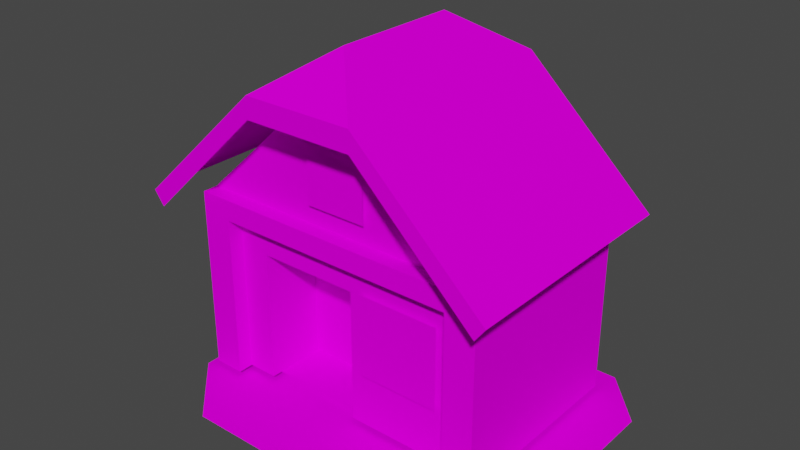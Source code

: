 # Source: modelo.blend  (saved by Blender 2.93.20; exported with 4.5.12 LTS)
import bpy
from mathutils import Matrix  # noqa: F401  (used for matrix-valued properties, if any)

bpy.ops.wm.read_factory_settings(use_empty=True)
scene = bpy.context.scene
scene.name = 'Scene'

# ---- collections
col_collection = bpy.data.collections.new('Collection'); scene.collection.children.link(col_collection)

# ---- images (referenced by path relative to the original .blend; pixels are not part of the script)
import os
ASSET_DIR = os.environ.get("B2B_ASSET_DIR", "")  # directory of the original .blend (textures are referenced by path, not embedded)
HERE = os.path.dirname(os.path.abspath(__file__))  # packed textures are extracted next to this script under _unpacked/

def load_image(name, relpath, width, height, colorspace="sRGB"):
    """Load a texture the original file referenced (path relative to the .blend, or extracted next to this script)."""
    p = next((c for c in (os.path.join(HERE, relpath), os.path.join(ASSET_DIR, relpath)) if relpath and os.path.exists(c)), "")
    if p:
        img = bpy.data.images.load(p, check_existing=True)
        img.name = name
    else:  # same state as the original file: an image datablock whose file is absent (Cycles renders it pink)
        img = bpy.data.images.new(name, width, height)
        img.source = "FILE"
        img.filepath = "//" + (relpath or name)
    img.colorspace_settings.name = colorspace
    return img
img_h_mado_png = load_image('h_mado.png', 'h_mado.png', 1024, 1024, 'sRGB')
img_h_mado_png_001 = load_image('h_mado.png.001', 'h_mado.png', 1024, 1024, 'Non-Color')
img_h_kage_png = load_image('h_kage.png', 'h_kage.png', 1024, 1024, 'sRGB')
img_h_kage_png_001 = load_image('h_kage.png.001', 'h_kage.png', 1024, 1024, 'Non-Color')
img_wk_h01_a_png = load_image('wk_h01_a.png', 'wk_h01_a.png', 1024, 1024, 'sRGB')
img_wk_h01_a_png_001 = load_image('wk_h01_a.png.001', 'wk_h01_a.png', 1024, 1024, 'Non-Color')

# ---- materials (node trees are filled in below, after node groups)
mat_h_mado = bpy.data.materials.new('h_mado')
mat_h_mado.surface_render_method = 'BLENDED'
mat_h_mado.blend_method = 'BLEND'
mat_h_mado.use_transparent_shadow = False
mat_h_mado.diffuse_color = (0.7843, 0.7843, 0.7843, 1.0)
mat_h_mado.roughness = 1.0
mat_h_mado.specular_intensity = 0.0
mat_h_kage = bpy.data.materials.new('h_kage')
mat_h_kage.surface_render_method = 'BLENDED'
mat_h_kage.blend_method = 'BLEND'
mat_h_kage.use_transparent_shadow = False
mat_h_kage.diffuse_color = (0.7843, 0.7843, 0.7843, 1.0)
mat_h_kage.roughness = 1.0
mat_h_kage.specular_intensity = 0.0
mat_wk_h01_a = bpy.data.materials.new('wk_h01_a')
mat_wk_h01_a.surface_render_method = 'BLENDED'
mat_wk_h01_a.blend_method = 'BLEND'
mat_wk_h01_a.use_transparent_shadow = False
mat_wk_h01_a.diffuse_color = (0.7843, 0.7843, 0.7843, 1.0)
mat_wk_h01_a.roughness = 1.0
mat_wk_h01_a.specular_intensity = 0.0

# ---- material node trees
mat_h_mado.use_nodes = True; mat_h_mado.node_tree.nodes.clear()
_N = mat_h_mado.node_tree.nodes; _L = mat_h_mado.node_tree.links
n0 = _N.new('ShaderNodeBsdfPrincipled'); n0.name = 'Principled BSDF'; n0.location = (10, 300)
n0.distribution = 'GGX'
n0.subsurface_method = 'BURLEY'
n0.inputs[2].default_value = 1.0
n0.inputs[3].default_value = 1.45
n0.inputs[13].default_value = 0.0
n0.inputs[27].default_value = (0.0, 0.0, 0.0, 1.0)
n0.inputs[28].default_value = 1.0
n1 = _N.new('ShaderNodeOutputMaterial'); n1.name = 'Material Output'; n1.location = (300, 300)
n2 = _N.new('ShaderNodeTexImage'); n2.name = 'Image Texture'; n2.location = (-300, 600)
n2.image = img_h_mado_png
n3 = _N.new('ShaderNodeTexImage'); n3.name = 'Image Texture.001'; n3.location = (-300, 0)
n3.image = img_h_mado_png_001
_L.new(n0.outputs[0], n1.inputs[0])
_L.new(n2.outputs[0], n0.inputs[0])
_L.new(n3.outputs[1], n0.inputs[4])
n1.is_active_output = True
mat_h_kage.use_nodes = True; mat_h_kage.node_tree.nodes.clear()
_N = mat_h_kage.node_tree.nodes; _L = mat_h_kage.node_tree.links
n0 = _N.new('ShaderNodeBsdfPrincipled'); n0.name = 'Principled BSDF'; n0.location = (10, 300)
n0.distribution = 'GGX'
n0.subsurface_method = 'BURLEY'
n0.inputs[2].default_value = 1.0
n0.inputs[3].default_value = 1.45
n0.inputs[13].default_value = 0.0
n0.inputs[27].default_value = (0.0, 0.0, 0.0, 1.0)
n0.inputs[28].default_value = 1.0
n1 = _N.new('ShaderNodeOutputMaterial'); n1.name = 'Material Output'; n1.location = (300, 300)
n2 = _N.new('ShaderNodeTexImage'); n2.name = 'Image Texture'; n2.location = (-300, 600)
n2.image = img_h_kage_png
n3 = _N.new('ShaderNodeTexImage'); n3.name = 'Image Texture.001'; n3.location = (-300, 0)
n3.image = img_h_kage_png_001
_L.new(n0.outputs[0], n1.inputs[0])
_L.new(n2.outputs[0], n0.inputs[0])
_L.new(n3.outputs[1], n0.inputs[4])
n1.is_active_output = True
mat_wk_h01_a.use_nodes = True; mat_wk_h01_a.node_tree.nodes.clear()
_N = mat_wk_h01_a.node_tree.nodes; _L = mat_wk_h01_a.node_tree.links
n0 = _N.new('ShaderNodeBsdfPrincipled'); n0.name = 'Principled BSDF'; n0.location = (10, 300)
n0.distribution = 'GGX'
n0.subsurface_method = 'BURLEY'
n0.inputs[2].default_value = 1.0
n0.inputs[3].default_value = 1.45
n0.inputs[13].default_value = 0.0
n0.inputs[27].default_value = (0.0, 0.0, 0.0, 1.0)
n0.inputs[28].default_value = 1.0
n1 = _N.new('ShaderNodeOutputMaterial'); n1.name = 'Material Output'; n1.location = (300, 300)
n2 = _N.new('ShaderNodeTexImage'); n2.name = 'Image Texture'; n2.location = (-300, 600)
n2.image = img_wk_h01_a_png
n3 = _N.new('ShaderNodeTexImage'); n3.name = 'Image Texture.001'; n3.location = (-300, 0)
n3.image = img_wk_h01_a_png_001
_L.new(n0.outputs[0], n1.inputs[0])
_L.new(n2.outputs[0], n0.inputs[0])
_L.new(n3.outputs[1], n0.inputs[4])
n1.is_active_output = True

# ---- world
world_world = bpy.data.worlds.new('World'); scene.world = world_world
world_world.use_nodes = True; world_world.node_tree.nodes.clear()
_N = world_world.node_tree.nodes; _L = world_world.node_tree.links
n0 = _N.new('ShaderNodeOutputWorld'); n0.name = 'World Output'; n0.location = (300, 300)
n1 = _N.new('ShaderNodeBackground'); n1.name = 'Background'; n1.location = (10, 300)
n1.inputs[0].default_value = (0.05088, 0.05088, 0.05088, 1.0)
_L.new(n1.outputs[0], n0.inputs[0])
n0.is_active_output = True
world_world.color = (0.05088, 0.05088, 0.05088)
world_world.use_sun_shadow = False
world_world.sun_shadow_jitter_overblur = 0.0

# ---- meshes
me_modelo = bpy.data.meshes.new('modelo')
me_modelo.from_pydata([(19.0, 26.0, 17.0), (7.0, 26.0, 17.0), (7.0, 16.0, 17.0), (19.0, 16.0, 17.0), (-20.0, 1.0, 32.0), (30.8, 1.0, 32.0), (-20.0, 1.0, 20.0), (30.8, 1.0, 20.0), (-20.0, 1.0, -16.0), (30.8, 1.0, -16.0), (-20.0, 1.0, -26.0), (30.8, 1.0, -26.0), (30.8, 1.0, 32.0), (40.0, 1.0, 32.0), (30.8, 1.0, 20.0), (40.0, 1.0, 20.0), (30.8, 1.0, -16.0), (40.0, 1.0, -16.0), (-32.0, 1.0, 20.0), (-20.0, 1.0, 20.0), (-32.0, 1.0, -16.0), (-20.0, 1.0, -16.0), (-32.0, 1.0, -26.0), (-20.0, 1.0, -26.0), (30.8, 1.0, -26.0), (30.8, 1.0, -16.0), (40.0, 1.0, -16.0), (-32.0, 1.0, 20.0), (-20.0, 1.0, 32.0), (-20.0, 1.0, 20.0), (21.0, 29.0, 17.0), (19.0, 26.0, 17.0), (21.0, 13.0, 17.0), (19.0, 16.0, 17.0), (5.0, 13.0, 17.0), (7.0, 16.0, 17.0), (5.0, 29.0, 17.0), (7.0, 26.0, 17.0), (21.0, 29.0, 17.0), (19.0, 26.0, 17.0), (2.0, 8.0, 16.0), (30.0, 8.0, 16.0), (2.0, 28.0, 16.0), (30.0, 38.0, 16.0), (-18.0, 28.0, 16.0), (-30.0, 38.0, 16.0), (-18.0, 8.0, 16.0), (-30.0, 8.0, 16.0), (34.0, 36.0, 25.0), (36.0, 38.7, 25.0), (10.61, 58.32, 25.0), (10.61, 62.39, 25.0), (-10.61, 58.32, 25.0), (-10.61, 62.39, 25.0), (-34.0, 36.0, 25.0), (-36.0, 38.7, 25.0), (10.61, 62.39, 25.0), (36.0, 38.7, 25.0), (10.61, 62.39, 2.0), (36.0, 38.7, 2.0), (10.61, 62.39, -22.0), (36.0, 38.7, -22.0), (-10.61, 62.39, -22.0), (-36.0, 38.7, -22.0), (-10.61, 62.39, 2.0), (-36.0, 38.7, 2.0), (-10.61, 62.39, 25.0), (-36.0, 38.7, 25.0), (10.61, 62.39, -22.0), (0.0, 69.85, -11.0), (10.61, 62.39, 2.0), (0.0, 69.85, 2.0), (10.61, 62.39, 25.0), (0.0, 69.85, 14.0), (-10.61, 62.39, 25.0), (0.0, 69.85, 14.0), (-10.61, 62.39, 2.0), (0.0, 69.85, 2.0), (-10.61, 62.39, -22.0), (0.0, 69.85, -11.0), (-18.0, 2.0, 4.0), (-18.0, 8.0, 16.0), (-18.0, 2.0, 14.0), (-18.0, 2.0, 16.0), (2.0, 2.0, 16.0), (2.0, 8.0, 16.0), (2.0, 2.0, 14.0), (2.0, 2.0, 4.0), (-24.0, 2.0, 19.0), (-24.0, 2.0, 16.0), (-24.0, 8.0, 16.0), (-24.0, 8.0, 19.0), (-30.0, 2.0, 19.0), (-24.0, 2.0, 19.0), (-24.0, 8.0, 19.0), (-30.0, 8.0, 19.0), (0.0, 38.0, 16.0), (0.0, 38.0, 19.0), (30.0, 38.0, 19.0), (30.0, 38.0, 16.0), (0.0, 38.0, 19.0), (0.0, 34.0, 19.0), (30.0, 34.0, 19.0), (30.0, 38.0, 19.0), (-30.0, 34.0, 16.0), (-30.0, 34.0, 19.0), (-30.0, 38.0, 19.0), (-30.0, 38.0, 16.0), (30.0, 34.0, 19.0), (30.0, 34.0, 16.0), (30.0, 38.0, 16.0), (30.0, 38.0, 19.0), (-30.0, 38.0, 19.0), (0.0, 38.0, 19.0), (0.0, 38.0, 16.0), (-30.0, 38.0, 16.0), (-30.0, 34.0, 19.0), (0.0, 34.0, 19.0), (0.0, 38.0, 19.0), (-30.0, 38.0, 19.0), (2.0, 2.0, 4.0), (2.0, 8.0, 16.0), (2.0, 28.0, 16.0), (2.0, 28.0, 4.0), (24.0, 8.0, 16.0), (24.0, 8.0, 19.0), (24.0, 34.0, 19.0), (24.0, 34.0, 16.0), (30.0, 8.0, 19.0), (30.0, 8.0, 16.0), (30.0, 34.0, 16.0), (30.0, 34.0, 19.0), (24.0, 8.0, 19.0), (30.0, 8.0, 19.0), (30.0, 34.0, 19.0), (24.0, 34.0, 19.0), (-18.0, 8.0, 16.0), (-30.0, 8.0, 16.0), (-30.0, 2.0, 16.0), (-18.0, 2.0, 16.0), (-30.0, 8.0, -20.0), (-30.0, 8.0, 16.0), (-30.0, 38.0, 16.0), (-30.0, 38.0, -20.0), (30.0, 8.0, 16.0), (30.0, 8.0, -20.0), (30.0, 38.0, -20.0), (30.0, 38.0, 16.0), (24.0, 2.0, 16.0), (24.0, 2.0, 19.0), (24.0, 8.0, 19.0), (24.0, 8.0, 16.0), (-18.0, 2.0, 14.0), (2.0, 2.0, 14.0), (2.0, 2.0, 4.0), (-18.0, 2.0, 4.0), (-18.0, 2.0, 4.0), (-18.0, 28.0, 4.0), (-18.0, 28.0, 16.0), (-18.0, 8.0, 16.0), (30.0, 2.0, 16.0), (30.0, 8.0, 16.0), (2.0, 8.0, 16.0), (2.0, 2.0, 16.0), (30.0, 2.0, 19.0), (30.0, 2.0, 16.0), (30.0, 8.0, 16.0), (30.0, 8.0, 19.0), (-30.0, 8.0, 16.0), (-30.0, 8.0, 19.0), (-30.0, 34.0, 19.0), (-30.0, 34.0, 16.0), (24.0, 2.0, 19.0), (30.0, 2.0, 19.0), (30.0, 8.0, 19.0), (24.0, 8.0, 19.0), (-6.0, 42.0, 17.0), (6.0, 42.0, 17.0), (6.0, 51.0, 17.0), (-6.0, 51.0, 17.0), (2.0, 2.0, 4.0), (2.0, 28.0, 4.0), (-18.0, 28.0, 4.0), (-18.0, 2.0, 4.0), (-30.0, 2.0, -20.0), (-30.0, 2.0, 16.0), (-30.0, 8.0, 16.0), (-30.0, 8.0, -20.0), (30.0, 2.0, 16.0), (30.0, 2.0, -20.0), (30.0, 8.0, -20.0), (30.0, 8.0, 16.0), (-24.0, 8.0, 19.0), (-24.0, 8.0, 16.0), (-24.0, 34.0, 16.0), (-24.0, 34.0, 19.0), (-30.0, 8.0, 19.0), (-24.0, 8.0, 19.0), (-24.0, 34.0, 19.0), (-30.0, 34.0, 19.0), (-30.0, 2.0, 16.0), (-30.0, 2.0, 19.0), (-30.0, 8.0, 19.0), (-30.0, 8.0, 16.0), (0.0, 66.0, 16.0), (-30.0, 38.0, 16.0), (30.0, 38.0, 16.0), (0.0, 69.85, -11.0), (10.61, 62.39, -22.0), (-10.61, 62.39, -22.0), (0.0, 69.85, 14.0), (-10.61, 62.39, 25.0), (10.61, 62.39, 25.0)], [], [(0, 1, 2, 3), (4, 5, 6), (5, 7, 6), (6, 7, 8), (7, 9, 8), (8, 9, 10), (9, 11, 10), (12, 13, 14), (13, 15, 14), (14, 15, 16), (15, 17, 16), (18, 19, 20), (19, 21, 20), (20, 21, 22), (21, 23, 22), (24, 25, 26), (27, 28, 29), (30, 31, 32), (31, 33, 32), (32, 33, 34), (33, 35, 34), (34, 35, 36), (35, 37, 36), (36, 37, 38), (37, 39, 38), (40, 41, 42), (41, 43, 42), (42, 43, 44), (43, 45, 44), (44, 45, 46), (45, 47, 46), (48, 49, 50), (49, 51, 50), (50, 51, 52), (51, 53, 52), (52, 53, 54), (53, 55, 54), (56, 57, 58), (57, 59, 58), (58, 59, 60), (59, 61, 60), (62, 63, 64), (63, 65, 64), (64, 65, 66), (65, 67, 66), (68, 69, 70), (69, 71, 70), (70, 71, 72), (71, 73, 72), (74, 75, 76), (75, 77, 76), (76, 77, 78), (77, 79, 78), (80, 81, 82), (81, 83, 82), (84, 85, 86), (85, 87, 86), (88, 89, 90, 91), (92, 93, 94, 95), (96, 97, 98, 99), (100, 101, 102, 103), (104, 105, 106, 107), (108, 109, 110, 111), (112, 113, 114, 115), (116, 117, 118, 119), (120, 121, 122, 123), (124, 125, 126, 127), (128, 129, 130, 131), (132, 133, 134, 135), (136, 137, 138, 139), (140, 141, 142, 143), (144, 145, 146, 147), (148, 149, 150, 151), (152, 153, 154, 155), (156, 157, 158, 159), (160, 161, 162, 163), (164, 165, 166, 167), (168, 169, 170, 171), (172, 173, 174, 175), (176, 177, 178, 179), (180, 181, 182, 183), (184, 185, 186, 187), (188, 189, 190, 191), (192, 193, 194, 195), (196, 197, 198, 199), (200, 201, 202, 203), (204, 205, 206), (207, 208, 209), (210, 211, 212)])
me_modelo.polygons.foreach_set('use_smooth', [True] * 89)
me_modelo.polygons.foreach_set('material_index', [0, 1, 1, 1, 1, 1, 1, 1, 1, 1, 1, 1, 1, 1, 1, 1, 1, 2, 2, 2, 2, 2, 2, 2, 2, 2, 2, 2, 2, 2, 2, 2, 2, 2, 2, 2, 2, 2, 2, 2, 2, 2, 2, 2, 2, 2, 2, 2, 2, 2, 2, 2, 2, 2, 2, 2, 2, 2, 2, 2, 2, 2, 2, 2, 2, 2, 2, 2, 2, 2, 2, 2, 2, 2, 2, 2, 2, 2, 2, 2, 2, 2, 2, 2, 2, 2, 2, 2, 2])
_uv = me_modelo.uv_layers.new(name='UVMap')
_uv.uv.foreach_set('vector', [1.0, 0.0, 0.0, 0.0, 0.0, -1.0, 1.0, -1.0, 0.1797, 0.0, 0.7109, 0.0, 0.1797, 0.3047, 0.7109, 0.0, 0.7109, 0.3047, 0.1797, 0.3047, 0.1797, 0.3047, 0.7109, 0.3047, 0.1797, 0.7422, 0.7109, 0.3047, 0.7109, 0.7422, 0.1797, 0.7422, 0.1797, 0.7422, 0.7109, 0.7422, 0.1797, 1.0, 0.7109, 0.7422, 0.7109, 1.0, 0.1797, 1.0, 0.7109, 0.0, 1.0, 0.0, 0.7109, 0.3047, 1.0, 0.0, 1.0, 0.3047, 0.7109, 0.3047, 0.7109, 0.3047, 1.0, 0.3047, 0.7109, 0.7422, 1.0, 0.3047, 1.0, 0.7422, 0.7109, 0.7422, 0.0, 0.3047, 0.1797, 0.3047, 0.0, 0.7422, 0.1797, 0.3047, 0.1797, 0.7422, 0.0, 0.7422, 0.0, 0.7422, 0.1797, 0.7422, 0.0, 1.0, 0.1797, 0.7422, 0.1797, 1.0, 0.0, 1.0, 0.7109, 1.0, 0.7109, 0.7422, 1.0, 0.7422, 0.0, 0.3047, 0.1797, 0.0, 0.1797, 0.3047, 0.1006, -0.7598, 0.09766, -0.7812, 0.1006, -0.9941, 0.09766, -0.7812, 0.09766, -0.957, 0.1006, -0.9941, 0.1006, -0.9941, 0.09766, -0.957, 0.07227, -0.9941, 0.09766, -0.957, 0.07617, -0.957, 0.07227, -0.9941, 0.07227, -0.9941, 0.07617, -0.957, 0.07227, -0.7598, 0.07617, -0.957, 0.07617, -0.7812, 0.07227, -0.7598, 0.07227, -0.7598, 0.07617, -0.7812, 0.1006, -0.7598, 0.07617, -0.7812, 0.09766, -0.7812, 0.1006, -0.7598, 0.7969, -0.4844, 0.9844, -0.4844, 0.7969, -0.1719, 0.9844, -0.4844, 0.9844, -0.01562, 0.7969, -0.1719, 0.7969, -0.1719, 0.9844, -0.01562, 0.625, -0.1719, 0.9844, -0.01562, 0.5156, -0.01562, 0.625, -0.1719, 0.625, -0.1719, 0.5156, -0.01562, 0.625, -0.4844, 0.5156, -0.01562, 0.5156, -0.4844, 0.625, -0.4844, 0.01465, -0.9238, 0.0166, -0.9268, 0.0293, -0.8906, 0.0166, -0.9268, 0.03125, -0.8906, 0.0293, -0.8906, 0.0293, -0.8906, 0.03125, -0.8906, 0.0293, -0.8604, 0.03125, -0.8906, 0.03125, -0.8604, 0.0293, -0.8604, 0.0293, -0.8604, 0.03125, -0.8604, 0.01465, -0.8262, 0.03125, -0.8604, 0.0166, -0.8232, 0.01465, -0.8262, 0.008789, -0.125, 0.008789, -0.7344, 0.3691, -0.125, 0.008789, -0.7344, 0.3691, -0.7344, 0.3691, -0.125, 0.3691, -0.125, 0.3691, -0.7344, 0.008789, -0.125, 0.3691, -0.7344, 0.008789, -0.7344, 0.008789, -0.125, 0.008789, -0.125, 0.008789, -0.7344, 0.3691, -0.125, 0.008789, -0.7344, 0.3691, -0.7344, 0.3691, -0.125, 0.3691, -0.125, 0.3691, -0.7344, 0.008789, -0.125, 0.3691, -0.7344, 0.008789, -0.7344, 0.008789, -0.125, 0.3584, -0.08594, 0.2832, -0.03516, 0.21, -0.08594, 0.2832, -0.03516, 0.21, -0.03516, 0.21, -0.08594, 0.21, -0.08594, 0.21, -0.03516, 0.03613, -0.08594, 0.21, -0.03516, 0.1113, -0.03516, 0.03613, -0.08594, 0.3652, -0.09375, 0.29, -0.02051, 0.1914, -0.09375, 0.29, -0.02051, 0.1914, -0.02051, 0.1914, -0.09375, 0.1914, -0.09375, 0.1914, -0.02051, 0.04297, -0.09375, 0.1914, -0.02051, 0.1182, -0.02051, 0.04297, -0.09375, 0.3174, -0.8252, 0.3027, -0.8174, 0.3057, -0.8252, 0.3027, -0.8174, 0.3027, -0.8252, 0.3057, -0.8252, 0.332, -0.8252, 0.332, -0.8174, 0.3301, -0.8252, 0.332, -0.8174, 0.3184, -0.8252, 0.3301, -0.8252, 0.4219, -0.6562, 0.4531, -0.6562, 0.4531, -0.6406, 0.4219, -0.6406, 0.3906, -0.7344, 0.4844, -0.7344, 0.4844, -0.6406, 0.3906, -0.6406, 0.4609, -0.3857, 0.4111, -0.3857, 0.4111, -0.07812, 0.4609, -0.07812, 0.4648, -0.3838, 0.4111, -0.3838, 0.4111, -0.07617, 0.4648, -0.07617, 0.6426, -0.06348, 0.6924, -0.06348, 0.6924, -0.01465, 0.6426, -0.01465, 0.6426, -0.06738, 0.6924, -0.06738, 0.6924, -0.01465, 0.6426, -0.01465, 0.4111, -0.07715, 0.4111, -0.3848, 0.4609, -0.3848, 0.4609, -0.07715, 0.4111, -0.07812, 0.4111, -0.3857, 0.4648, -0.3857, 0.4648, -0.07812, 0.3184, -0.8252, 0.332, -0.8174, 0.332, -0.7852, 0.3184, -0.7852, 0.4268, -0.1602, 0.4482, -0.1602, 0.4482, -0.08008, 0.4268, -0.08008, 0.4258, -0.1602, 0.4463, -0.1602, 0.4463, -0.08008, 0.4258, -0.08008, 0.3994, -0.4883, 0.4785, -0.4883, 0.4785, -0.01855, 0.3994, -0.01855, 0.4844, -0.6406, 0.3906, -0.6406, 0.3906, -0.7344, 0.4844, -0.7344, 0.5156, -0.4844, 0.5469, -0.4844, 0.5469, -0.01562, 0.5156, -0.01562, 0.5156, -0.4844, 0.5469, -0.4844, 0.5469, -0.01562, 0.5156, -0.01562, 0.4219, -0.6562, 0.4531, -0.6562, 0.4531, -0.6406, 0.4219, -0.6406, 0.1406, -0.9844, 0.4844, -0.9844, 0.4844, -0.7656, 0.1406, -0.7656, 0.3174, -0.8252, 0.3174, -0.7852, 0.3027, -0.7852, 0.3027, -0.8174, 0.4844, -0.7344, 0.4844, -0.6406, 0.3906, -0.6406, 0.3906, -0.7344, 0.4219, -0.6562, 0.4531, -0.6562, 0.4531, -0.6406, 0.4219, -0.6406, 0.4268, -0.1602, 0.4482, -0.1602, 0.4482, -0.08008, 0.4268, -0.08008, 0.3906, -0.7344, 0.4844, -0.7344, 0.4844, -0.6406, 0.3906, -0.6406, 0.3818, -0.6172, 0.4941, -0.6172, 0.4941, -0.5059, 0.3818, -0.5059, 0.3018, -0.8252, 0.3018, -0.7852, 0.2783, -0.7852, 0.2783, -0.8252, 0.4346, -0.6602, 0.4473, -0.6602, 0.4473, -0.6504, 0.4346, -0.6504, 0.4346, -0.6602, 0.4473, -0.6602, 0.4473, -0.6504, 0.4346, -0.6504, 0.4258, -0.1602, 0.4463, -0.1602, 0.4463, -0.08008, 0.4258, -0.08008, 0.3994, -0.4883, 0.4785, -0.4883, 0.4785, -0.01855, 0.3994, -0.01855, 0.4219, -0.6562, 0.4531, -0.6562, 0.4531, -0.6406, 0.4219, -0.6406, 0.75, -0.5156, 0.5156, -0.9844, 0.9844, -0.9844, 0.1885, -0.2656, 0.1602, -0.3018, 0.2178, -0.3018, 0.1885, -0.2725, 0.1602, -0.2969, 0.2178, -0.2969])
me_modelo.materials.append(mat_h_mado)
me_modelo.materials.append(mat_h_kage)
me_modelo.materials.append(mat_wk_h01_a)
me_modelo.use_remesh_fix_poles = True
me_modelo.use_remesh_preserve_attributes = False
me_modelo.update()
me_modelo.normals_split_custom_set([tuple(v) for v in zip(*[iter([0.0, 0.0, 1.0, 0.0, 0.0, 1.0, 0.0, 0.0, 1.0, 0.0, 0.0, 1.0, 0.0, 1.0, 0.0, 0.0, 1.0, 0.0, 0.0, 1.0, 0.0, 0.0, 1.0, 0.0, 0.0, 1.0, 0.0, 0.0, 1.0, 0.0, 0.0, 1.0, 0.0, 0.0, 1.0, 0.0, 0.0, 1.0, 0.0, 0.0, 1.0, 0.0, 0.0, 1.0, 0.0, 0.0, 1.0, 0.0, 0.0, 1.0, 0.0, 0.0, 1.0, 0.0, 0.0, 1.0, 0.0, 0.0, 1.0, 0.0, 0.0, 1.0, 0.0, 0.0, 1.0, 0.0, 0.0, 1.0, 0.0, 0.0, 1.0, 0.0, 0.0, 1.0, 0.0, 0.0, 1.0, 0.0, 0.0, 1.0, 0.0, 0.0, 1.0, 0.0, 0.0, 1.0, 0.0, 0.0, 1.0, 0.0, 0.0, 1.0, 0.0, 0.0, 1.0, 0.0, 0.0, 1.0, 0.0, 0.0, 1.0, 0.0, 0.0, 1.0, 0.0, 0.0, 1.0, 0.0, 0.0, 1.0, 0.0, 0.0, 1.0, 0.0, 0.0, 1.0, 0.0, 0.0, 1.0, 0.0, 0.0, 1.0, 0.0, 0.0, 1.0, 0.0, 0.0, 1.0, 0.0, 0.0, 1.0, 0.0, 0.0, 1.0, 0.0, 0.0, 1.0, 0.0, 0.0, 1.0, 0.0, 0.0, 1.0, 0.0, 0.0, 1.0, 0.0, 0.0, 1.0, 0.0, 0.0, 1.0, 0.0, 0.0, 1.0, 0.0, 0.0, 0.0, 1.0, 0.0, 0.0, 1.0, 0.0, 0.0, 1.0, 0.0, 0.0, 1.0, 0.0, 0.0, 1.0, 0.0, 0.0, 1.0, 0.0, 0.0, 1.0, 0.0, 0.0, 1.0, 0.0, 0.0, 1.0, 0.0, 0.0, 1.0, 0.0, 0.0, 1.0, 0.0, 0.0, 1.0, 0.0, 0.0, 1.0, 0.0, 0.0, 1.0, 0.0, 0.0, 1.0, 0.0, 0.0, 1.0, 0.0, 0.0, 1.0, 0.0, 0.0, 1.0, 0.0, 0.0, 1.0, 0.0, 0.0, 1.0, 0.0, 0.0, 1.0, 0.0, 0.0, 1.0, 0.0, 0.0, 1.0, 0.0, 0.0, 1.0, 0.0, 0.0, 1.0, 0.0, 0.0, 1.0, 0.0, 0.0, 1.0, 0.0, 0.0, 1.0, 0.0, 0.0, 1.0, 0.0, 0.0, 1.0, 0.0, 0.0, 1.0, 0.0, 0.0, 1.0, 0.0, 0.0, 1.0, 0.0, 0.0, 1.0, 0.0, 0.0, 1.0, 0.0, 0.0, 1.0, 0.0, 0.0, 1.0, 0.0, 0.0, 1.0, 0.0, 0.0, 1.0, 0.0, 0.0, 1.0, 0.0, 0.0, 1.0, 0.0, 0.0, 1.0, 0.0, 0.0, 1.0, 0.0, 0.0, 1.0, 0.0, 0.0, 1.0, 0.0, 0.0, 1.0, 0.0, 0.0, 1.0, 0.0, 0.0, 1.0, 0.0, 0.0, 1.0, 0.0, 0.0, 1.0, 0.0, 0.0, 1.0, 0.0, 0.0, 1.0, -2.087e-08, 0.0, 1.0, 0.0, 0.0, 1.0, 0.0, 0.0, 1.0, -2.087e-08, 0.0, 1.0, -4.965e-07, 0.0, 1.0, -2.087e-08, 0.0, 1.0, -5.27e-07, 0.0, 1.0, -4.965e-07, 0.0, 1.0, 0.6302, 0.7765, -2.318e-05, 0.6823, 0.7311, 0.0, 0.6302, 0.7765, -3.313e-06, 0.6823, 0.7311, 0.0, 0.6823, 0.7311, 0.0, 0.6302, 0.7765, -3.313e-06, 0.6302, 0.7765, -3.313e-06, 0.6823, 0.7311, 0.0, 0.6302, 0.7765, 3.315e-06, 0.6823, 0.7311, 0.0, 0.6823, 0.7311, 0.0, 0.6302, 0.7765, 3.315e-06, -0.6302, 0.7765, 2.318e-05, -0.6823, 0.7311, 0.0, -0.6302, 0.7765, 3.313e-06, -0.6823, 0.7311, 0.0, -0.6823, 0.7311, 0.0, -0.6302, 0.7765, 3.313e-06, -0.6302, 0.7765, 3.313e-06, -0.6823, 0.7311, 0.0, -0.6302, 0.7765, -3.315e-06, -0.6823, 0.7311, 0.0, -0.6823, 0.7311, 0.0, -0.6302, 0.7765, -3.315e-06, 0.6301, 0.7765, -6.128e-06, 0.5743, 0.8186, -1.557e-08, 0.6301, 0.7765, 3.311e-06, 0.5743, 0.8186, -1.557e-08, 0.5743, 0.8186, -4.139e-08, 0.6301, 0.7765, 3.311e-06, 0.6301, 0.7765, 3.311e-06, 0.5743, 0.8186, -4.139e-08, 0.6301, 0.7765, 3.739e-06, 0.5743, 0.8186, -4.139e-08, 0.5743, 0.8186, -1.458e-08, 0.6301, 0.7765, 3.739e-06, -0.6301, 0.7765, 6.132e-06, -0.5744, 0.8186, 1.384e-08, -0.6301, 0.7765, -3.311e-06, -0.5744, 0.8186, 1.384e-08, -0.5744, 0.8186, 3.679e-08, -0.6301, 0.7765, -3.311e-06, -0.6301, 0.7765, -3.311e-06, -0.5744, 0.8186, 3.679e-08, -0.6301, 0.7765, -3.739e-06, -0.5744, 0.8186, 3.679e-08, -0.5744, 0.8186, 1.301e-08, -0.6301, 0.7765, -3.739e-06, 1.0, 0.0, 0.0, 1.0, 0.0, 0.0, 1.0, 0.0, 0.0, 1.0, 0.0, 0.0, 1.0, 0.0, 0.0, 1.0, 0.0, 0.0, -1.0, 0.0, 0.0, -1.0, 0.0, 0.0, -1.0, 0.0, 0.0, -1.0, 0.0, 0.0, -1.0, 0.0, 0.0, -1.0, 0.0, 0.0, 1.0, 0.0, 0.0, 1.0, 0.0, 0.0, 1.0, 0.0, 0.0, 1.0, 0.0, 0.0, 0.0, 0.0, 1.0, 0.0, 0.0, 1.0, 0.0, 0.0, 1.0, 0.0, 0.0, 1.0, 0.0, 1.0, 0.0, 0.0, 1.0, 0.0, 0.0, 1.0, 0.0, 0.0, 1.0, 0.0, 0.0, 0.0, 1.0, 0.0, 0.0, 1.0, 0.0, 0.0, 1.0, 0.0, 0.0, 1.0, -1.0, 0.0, 0.0, -1.0, 0.0, 0.0, -1.0, 0.0, 0.0, -1.0, 0.0, 0.0, 1.0, 0.0, 0.0, 1.0, 0.0, 0.0, 1.0, 0.0, 0.0, 1.0, 0.0, 0.0, 0.0, 1.0, 0.0, 0.0, 1.0, 0.0, 0.0, 1.0, 0.0, 0.0, 1.0, 0.0, 0.0, 0.0, 1.0, 0.0, 0.0, 1.0, 0.0, 0.0, 1.0, 0.0, 0.0, 1.0, -1.0, 0.0, 0.0, -1.0, 0.0, 0.0, -1.0, 0.0, 0.0, -1.0, 0.0, 0.0, -1.0, 0.0, 0.0, -1.0, 0.0, 0.0, -1.0, 0.0, 0.0, -1.0, 0.0, 0.0, 1.0, 0.0, 0.0, 1.0, 0.0, 0.0, 1.0, 0.0, 0.0, 1.0, 0.0, 0.0, 0.0, 0.0, 1.0, 0.0, 0.0, 1.0, 0.0, 0.0, 1.0, 0.0, 0.0, 1.0, 0.0, 0.0, 1.0, 0.0, 0.0, 1.0, 0.0, 0.0, 1.0, 0.0, 0.0, 1.0, -1.0, 0.0, 0.0, -1.0, 0.0, 0.0, -1.0, 0.0, 0.0, -1.0, 0.0, 0.0, 1.0, 0.0, 0.0, 1.0, 0.0, 0.0, 1.0, 0.0, 0.0, 1.0, 0.0, 0.0, -1.0, 0.0, 0.0, -1.0, 0.0, 0.0, -1.0, 0.0, 0.0, -1.0, 0.0, 0.0, 0.0, 1.0, 0.0, 0.0, 1.0, 0.0, 0.0, 1.0, 0.0, 0.0, 1.0, 0.0, 1.0, 0.0, 0.0, 1.0, 0.0, 0.0, 1.0, 0.0, 0.0, 1.0, 0.0, 0.0, 0.0, 0.0, 1.0, 0.0, 0.0, 1.0, 0.0, 0.0, 1.0, 0.0, 0.0, 1.0, 1.0, 0.0, 0.0, 1.0, 0.0, 0.0, 1.0, 0.0, 0.0, 1.0, 0.0, 0.0, -1.0, 0.0, 0.0, -1.0, 0.0, 0.0, -1.0, 0.0, 0.0, -1.0, 0.0, 0.0, 0.0, 0.0, 1.0, 0.0, 0.0, 1.0, 0.0, 0.0, 1.0, 0.0, 0.0, 1.0, 0.0, 0.0, 1.0, 0.0, 0.0, 1.0, 0.0, 0.0, 1.0, 0.0, 0.0, 1.0, 0.0, 0.0, 1.0, 0.0, 0.0, 1.0, 0.0, 0.0, 1.0, 0.0, 0.0, 1.0, -1.0, 0.0, 0.0, -1.0, 0.0, 0.0, -1.0, 0.0, 0.0, -1.0, 0.0, 0.0, 1.0, 0.0, 0.0, 1.0, 0.0, 0.0, 1.0, 0.0, 0.0, 1.0, 0.0, 0.0, 1.0, 0.0, 0.0, 1.0, 0.0, 0.0, 1.0, 0.0, 0.0, 1.0, 0.0, 0.0, 0.0, 0.0, 1.0, 0.0, 0.0, 1.0, 0.0, 0.0, 1.0, 0.0, 0.0, 1.0, -1.0, 0.0, 0.0, -1.0, 0.0, 0.0, -1.0, 0.0, 0.0, -1.0, 0.0, 0.0, 0.0, 0.0, 1.0, 0.0, 0.0, 1.0, 0.0, 0.0, 1.0, 4.124e-08, 0.8281, -0.5607, 4.416e-08, 0.8281, -0.5607, -2.811e-08, 0.8281, -0.5607, -4.124e-08, 0.8281, 0.5607, -4.416e-08, 0.8281, 0.5607, 2.811e-08, 0.8281, 0.5607])] * 3)])

# ---- objects
ob_modelo = bpy.data.objects.new('modelo', me_modelo)

# ---- transforms, parenting, visibility, modifiers, constraints
ob_modelo.location = (0.0, 0.0, 0.0)
ob_modelo.rotation_euler = (1.571, -0.0, 0.0)

# ---- collection membership
col_collection.objects.link(ob_modelo)

# ---- scene / render settings (as saved in the file)
scene.frame_start = 1; scene.frame_end = 250; scene.frame_set(1)
scene.render.engine = 'BLENDER_EEVEE_NEXT'
scene.cycles.use_denoising = False
scene.cycles.samples = 128
scene.cycles.sampling_pattern = 'TABULATED_SOBOL'
scene.cycles.use_adaptive_sampling = False
scene.cycles.use_light_tree = False
scene.view_settings.view_transform = 'Filmic'
bpy.context.view_layer.update()

# ---- added for rendering (the .blend has no active camera and no usable light): camera, sun
cam_auto = bpy.data.cameras.new('AutoCamera')
cam_auto.lens = 50.0
cam_auto.sensor_width = 36.0
cam_auto.clip_end = 1913.01
ob_auto_camera = bpy.data.objects.new('AutoCamera', cam_auto)
scene.collection.objects.link(ob_auto_camera)
ob_auto_camera.location = (111.004, -133.805, 122.627)
ob_auto_camera.rotation_euler = (1.09748, -7.21219e-08, 0.694738)
scene.camera = ob_auto_camera
light_auto_sun = bpy.data.lights.new('AutoSun', 'SUN')
light_auto_sun.energy = 3.0
light_auto_sun.angle = 0.0523599
ob_auto_sun = bpy.data.objects.new('AutoSun', light_auto_sun)
scene.collection.objects.link(ob_auto_sun)
ob_auto_sun.rotation_euler = (0.872665, 0.174533, 0.523599)
bpy.context.view_layer.update()
